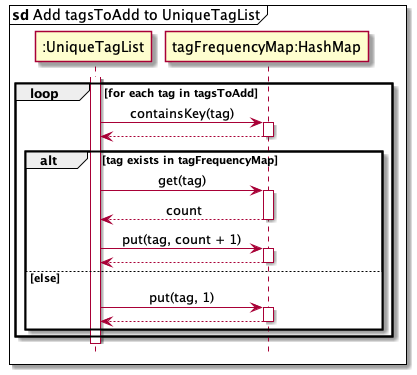

The diagram above was rendered by PlantUML. Its source (embedded in the PNG):
@startuml
'https://plantuml.com/sequence-diagram

mainframe **sd** Add tagsToAdd to UniqueTagList
hide footbox

skinparam Sequence {
    MessageAlign center
    BoxFontSize 15
    BoxPadding 0
    BoxFontColor #FFFFFF
    FontName Arial
}

Participant ":UniqueTagList" as UniqueTagList
Participant "tagFrequencyMap:HashMap" as HashMap

activate UniqueTagList

loop for each tag in tagsToAdd
    UniqueTagList -> HashMap : containsKey(tag)
    activate HashMap

    HashMap --> UniqueTagList
    deactivate HashMap

    alt tag exists in tagFrequencyMap
        UniqueTagList -> HashMap : get(tag)
        activate HashMap

        HashMap --> UniqueTagList : count
        deactivate HashMap

        UniqueTagList -> HashMap : put(tag, count + 1)
        activate HashMap

        HashMap --> UniqueTagList
        deactivate HashMap
    else else
        UniqueTagList -> HashMap : put(tag, 1)
        activate HashMap

        HashMap --> UniqueTagList
        deactivate HashMap
    end

end

deactivate UniqueTagList

@enduml